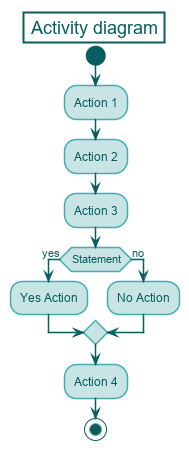

The diagram above was rendered by PlantUML. Its source (embedded in the PNG):
@startuml

hide footbox

skinparam {
    shadowing false
    backgroundColor white
    defaultFontName Arial
    defaultFontColor #075D5F
    ArrowColor #075D5F
    ActorBorderColor #43ADB0
    ActorBackgroundColor #C9E4E5
    titleBorderThickness 2
    titleBorderColor #075D5F
    stereotypeCBackgroundColor #C9E4E5
    stereotypeCBorderColor #075D5F

    sequence {
        LifeLineBorderColor #075D5F

        ParticipantBorderColor #43ADB0
        ParticipantBackgroundColor #C9E4E5

        GroupBorderColor #43ADB0
        GroupBackgroundColor #C9E4E5
        GroupHeaderFontColor white
    }

    usecase {
        BackgroundColor #C9E4E5
        BorderColor #43ADB0
    }

    activity {
        StartColor #075D5F

        BorderColor #43ADB0
        BackgroundColor #C9E4E5

        DiamondBorderColor #43ADB0
        DiamondBackgroundColor #C9E4E5

        EndColor #075D5F
        EndBorderColor #075D5F
    }

    class {
        BackgroundColor #C9E4E5
        BorderColor #43ADB0        
    }

    package {
        BackgroundColor white
        BorderColor #43ADB0
    }

    cloud {
        BackgroundColor #C9E4E5
        BorderColor #43ADB0
    }
    
    database {
        BackgroundColor #C9E4E5
        BorderColor #43ADB0
    }

    node {
        BackgroundColor #D9F7F8
        BorderColor #43ADB0
    }

    note {
        BackgroundColor #F3F3F3
        BorderColor #075D5F
    }

    component {
        BackgroundColor #C9E4E5
        BorderColor #43ADB0
    }

    interface {
        BackgroundColor #C9E4E5
        BorderColor #43ADB0
    }

    state {
        BackgroundColor #C9E4E5
        BorderColor #43ADB0
        StartColor #075D5F
        EndColor #075D5F
    }

    queue {
        BackgroundColor #C9E4E5
        BorderColor #43ADB0
    }
}

Title Activity diagram

start
:Action 1;

:Action 2;

:Action 3;

if (Statement) then (yes)
    :Yes Action;
else (no)
    :No Action;
endif

:Action 4;

stop
@enduml